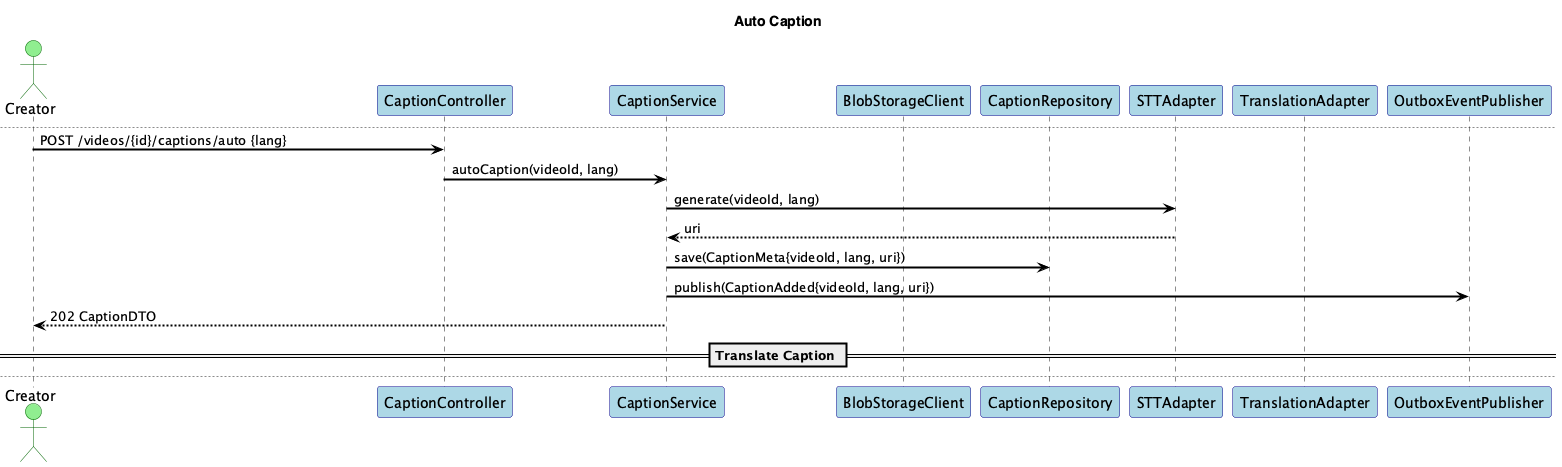

The diagram above was rendered by PlantUML. Its source (embedded in the PNG):
@startuml
title Captions & Subtitles Service - Sequences

skinparam shadowing false
skinparam fontName "Helvetica"
skinparam titleFontName "Helvetica"
skinparam legendFontName "Helvetica"
skinparam noteFontName "Helvetica"
skinparam backgroundColor white
skinparam participantBackgroundColor lightblue
skinparam participantBorderColor darkblue
skinparam actorBackgroundColor lightgreen
skinparam actorBorderColor darkgreen
skinparam arrowColor black
skinparam arrowThickness 2
skinparam sequenceArrowThickness 2
skinparam sequenceMessageAlignment left
skinparam sequenceReferenceBackgroundColor lightyellow
skinparam sequenceReferenceBorderColor black


actor Creator
participant "CaptionController" as C
participant "CaptionService" as S
participant "BlobStorageClient" as Blob
participant "CaptionRepository" as Repo
participant "STTAdapter" as STT
participant "TranslationAdapter" as TR
participant "OutboxEventPublisher" as Outbox

== Upload Caption ==
Creator -> C: POST /videos/{id}/captions {lang, file}
C -> S: upload(videoId, lang, file)
S -> Blob: storeCaption(videoId, lang, bytes)
Blob --> S: uri
S -> Repo: save(CaptionMeta{videoId, lang, uri})
Repo --> S: ok
S -> Outbox: publish(CaptionAdded{videoId, lang, uri})
Outbox --> S: ack
S --> Creator: 201 CaptionDTO

== Auto Caption ==
newpage Auto Caption
Creator -> C: POST /videos/{id}/captions/auto {lang}
C -> S: autoCaption(videoId, lang)
S -> STT: generate(videoId, lang)
STT --> S: uri
S -> Repo: save(CaptionMeta{videoId, lang, uri})
S -> Outbox: publish(CaptionAdded{videoId, lang, uri})
S --> Creator: 202 CaptionDTO

== Translate Caption ==
newpage Translate Caption
Creator -> C: POST /videos/{id}/captions/{captionId}/translate {targetLang}
C -> S: translate(captionId, targetLang)
S -> TR: translate(uri, targetLang)
TR --> S: translatedUri
S -> Repo: save(CaptionMeta{videoId, targetLang, translatedUri})
S -> Outbox: publish(CaptionAdded{videoId, targetLang, translatedUri})
S --> Creator: 202 CaptionDTO

@enduml